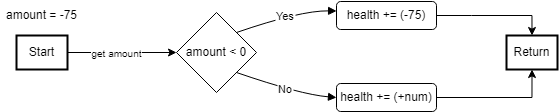

The diagram above was exported from draw.io. Its source (the exported page's mxGraphModel, read from the mxfile embedded in the PNG):
<mxGraphModel dx="2121" dy="540" grid="1" gridSize="10" guides="1" tooltips="1" connect="1" arrows="1" fold="1" page="1" pageScale="1" pageWidth="1169" pageHeight="1654" math="0" shadow="0">
  <root>
    <mxCell id="0" />
    <mxCell id="1" parent="0" />
    <mxCell id="hIyT1PgRvKvbPRb6JuOk-19" style="edgeStyle=orthogonalEdgeStyle;rounded=0;orthogonalLoop=1;jettySize=auto;html=1;exitX=1;exitY=0.5;exitDx=0;exitDy=0;entryX=0;entryY=0.5;entryDx=0;entryDy=0;" parent="1" source="2" target="TEQPR6VA34bd520PqXFw-3" edge="1">
      <mxGeometry relative="1" as="geometry">
        <mxPoint x="-946" y="299" as="targetPoint" />
      </mxGeometry>
    </mxCell>
    <mxCell id="hIyT1PgRvKvbPRb6JuOk-20" value="&lt;font style=&quot;font-size: 10px;&quot;&gt;get amount&lt;/font&gt;" style="edgeLabel;html=1;align=center;verticalAlign=middle;resizable=0;points=[];" parent="hIyT1PgRvKvbPRb6JuOk-19" vertex="1" connectable="0">
      <mxGeometry x="-0.1059" y="-1" relative="1" as="geometry">
        <mxPoint as="offset" />
      </mxGeometry>
    </mxCell>
    <mxCell id="2" value="Start" style="whiteSpace=wrap;strokeWidth=2;" parent="1" vertex="1">
      <mxGeometry x="-1130" y="282" width="51" height="34" as="geometry" />
    </mxCell>
    <mxCell id="hIyT1PgRvKvbPRb6JuOk-29" value="Return" style="whiteSpace=wrap;strokeWidth=2;" parent="1" vertex="1">
      <mxGeometry x="-640" y="282" width="51" height="34" as="geometry" />
    </mxCell>
    <mxCell id="TEQPR6VA34bd520PqXFw-2" value="amount = -75" style="text;html=1;strokeColor=none;fillColor=none;align=center;verticalAlign=middle;whiteSpace=wrap;rounded=0;" parent="1" vertex="1">
      <mxGeometry x="-1146.75" y="247" width="84.5" height="30" as="geometry" />
    </mxCell>
    <mxCell id="TEQPR6VA34bd520PqXFw-3" value="amount &amp;lt; 0" style="rhombus;whiteSpace=wrap;html=1;" parent="1" vertex="1">
      <mxGeometry x="-970" y="259" width="80" height="80" as="geometry" />
    </mxCell>
    <mxCell id="TEQPR6VA34bd520PqXFw-7" value="Yes" style="curved=1;startArrow=none;endArrow=block;exitX=1;exitY=0;entryX=0.001;entryY=0.338;exitDx=0;exitDy=0;entryDx=0;entryDy=0;entryPerimeter=0;" parent="1" source="TEQPR6VA34bd520PqXFw-3" target="TEQPR6VA34bd520PqXFw-9" edge="1">
      <mxGeometry relative="1" as="geometry">
        <Array as="points">
          <mxPoint x="-846" y="257" />
        </Array>
        <mxPoint x="-900" y="282" as="sourcePoint" />
        <mxPoint x="-809" y="257" as="targetPoint" />
      </mxGeometry>
    </mxCell>
    <mxCell id="TEQPR6VA34bd520PqXFw-8" value="No" style="curved=1;startArrow=none;endArrow=block;exitX=1;exitY=1;entryX=0;entryY=0.5;exitDx=0;exitDy=0;entryDx=0;entryDy=0;" parent="1" source="TEQPR6VA34bd520PqXFw-3" target="TEQPR6VA34bd520PqXFw-10" edge="1">
      <mxGeometry relative="1" as="geometry">
        <Array as="points">
          <mxPoint x="-846" y="341" />
        </Array>
        <mxPoint x="-900" y="316" as="sourcePoint" />
        <mxPoint x="-809" y="341" as="targetPoint" />
      </mxGeometry>
    </mxCell>
    <mxCell id="ZF4drUlIQS94Sl5iJZKh-10" style="edgeStyle=orthogonalEdgeStyle;rounded=0;orthogonalLoop=1;jettySize=auto;html=1;exitX=1;exitY=0.5;exitDx=0;exitDy=0;entryX=0.5;entryY=0;entryDx=0;entryDy=0;" edge="1" parent="1" source="TEQPR6VA34bd520PqXFw-9" target="hIyT1PgRvKvbPRb6JuOk-29">
      <mxGeometry relative="1" as="geometry">
        <Array as="points">
          <mxPoint x="-675" y="262" />
          <mxPoint x="-615" y="262" />
        </Array>
      </mxGeometry>
    </mxCell>
    <mxCell id="TEQPR6VA34bd520PqXFw-9" value="health += (-75)" style="rounded=1;whiteSpace=wrap;html=1;" parent="1" vertex="1">
      <mxGeometry x="-810" y="248" width="100" height="28" as="geometry" />
    </mxCell>
    <mxCell id="ZF4drUlIQS94Sl5iJZKh-11" style="edgeStyle=orthogonalEdgeStyle;rounded=0;orthogonalLoop=1;jettySize=auto;html=1;exitX=1;exitY=0.5;exitDx=0;exitDy=0;entryX=0.5;entryY=1;entryDx=0;entryDy=0;" edge="1" parent="1" source="TEQPR6VA34bd520PqXFw-10" target="hIyT1PgRvKvbPRb6JuOk-29">
      <mxGeometry relative="1" as="geometry" />
    </mxCell>
    <mxCell id="TEQPR6VA34bd520PqXFw-10" value="health += (+num)" style="rounded=1;whiteSpace=wrap;html=1;" parent="1" vertex="1">
      <mxGeometry x="-810" y="330" width="100" height="28" as="geometry" />
    </mxCell>
  </root>
</mxGraphModel>